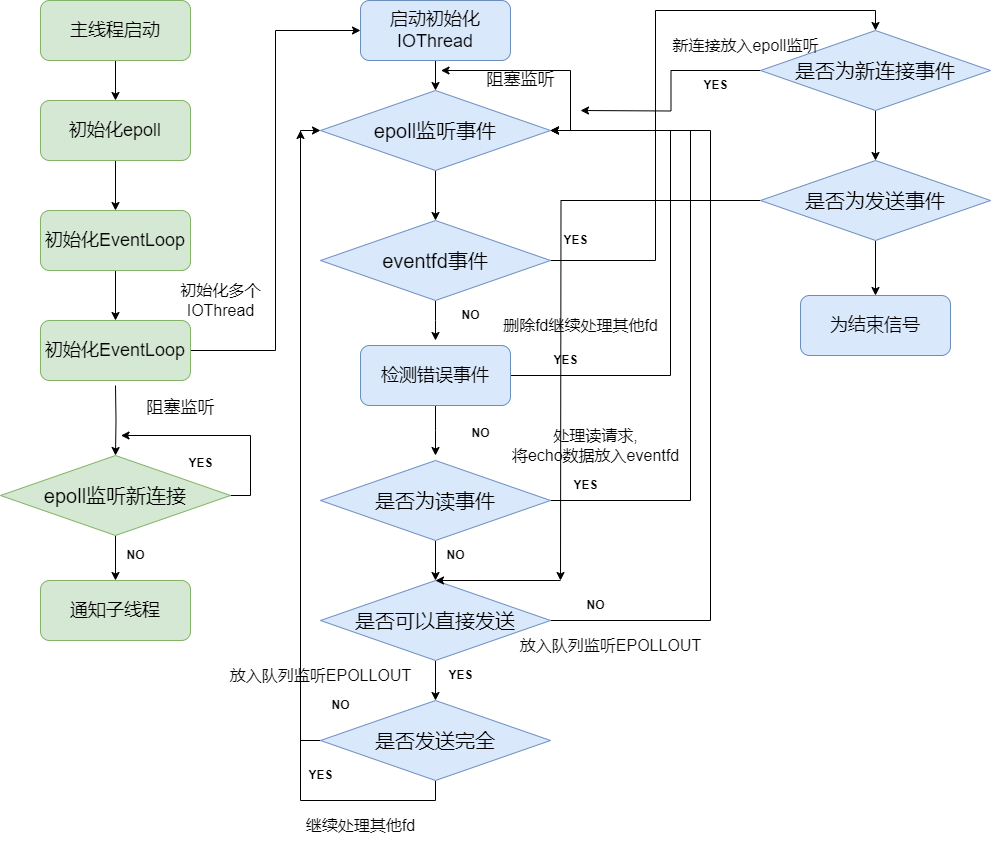

The diagram above was exported from draw.io. Its source (the exported page's mxGraphModel, read from the mxfile embedded in the PNG):
<mxGraphModel dx="1050" dy="717" grid="1" gridSize="10" guides="1" tooltips="1" connect="1" arrows="1" fold="1" page="1" pageScale="1" pageWidth="827" pageHeight="1169" math="0" shadow="0">
  <root>
    <mxCell id="0" />
    <mxCell id="1" parent="0" />
    <mxCell id="06QDdWsYQkaWwH45y-7M-3" style="edgeStyle=orthogonalEdgeStyle;rounded=0;orthogonalLoop=1;jettySize=auto;html=1;exitX=0.5;exitY=1;exitDx=0;exitDy=0;" edge="1" parent="1" source="06QDdWsYQkaWwH45y-7M-1" target="06QDdWsYQkaWwH45y-7M-2">
      <mxGeometry relative="1" as="geometry" />
    </mxCell>
    <mxCell id="06QDdWsYQkaWwH45y-7M-1" value="&lt;font style=&quot;font-size: 18px;&quot;&gt;主线程启动&lt;/font&gt;" style="rounded=1;whiteSpace=wrap;html=1;fillColor=#d5e8d4;strokeColor=#82b366;" vertex="1" parent="1">
      <mxGeometry x="160" y="180" width="150" height="60" as="geometry" />
    </mxCell>
    <mxCell id="06QDdWsYQkaWwH45y-7M-5" style="edgeStyle=orthogonalEdgeStyle;rounded=0;orthogonalLoop=1;jettySize=auto;html=1;exitX=0.5;exitY=1;exitDx=0;exitDy=0;entryX=0.5;entryY=0;entryDx=0;entryDy=0;" edge="1" parent="1" source="06QDdWsYQkaWwH45y-7M-2" target="06QDdWsYQkaWwH45y-7M-4">
      <mxGeometry relative="1" as="geometry" />
    </mxCell>
    <mxCell id="06QDdWsYQkaWwH45y-7M-2" value="&lt;font style=&quot;font-size: 18px;&quot;&gt;初始化epoll&lt;/font&gt;" style="rounded=1;whiteSpace=wrap;html=1;fillColor=#d5e8d4;strokeColor=#82b366;" vertex="1" parent="1">
      <mxGeometry x="160" y="280" width="150" height="60" as="geometry" />
    </mxCell>
    <mxCell id="06QDdWsYQkaWwH45y-7M-8" style="edgeStyle=orthogonalEdgeStyle;rounded=0;orthogonalLoop=1;jettySize=auto;html=1;exitX=0.5;exitY=1;exitDx=0;exitDy=0;entryX=0.5;entryY=0;entryDx=0;entryDy=0;" edge="1" parent="1" target="06QDdWsYQkaWwH45y-7M-7">
      <mxGeometry relative="1" as="geometry">
        <mxPoint x="235" y="565" as="sourcePoint" />
      </mxGeometry>
    </mxCell>
    <mxCell id="06QDdWsYQkaWwH45y-7M-13" style="edgeStyle=orthogonalEdgeStyle;rounded=0;orthogonalLoop=1;jettySize=auto;html=1;exitX=0.5;exitY=1;exitDx=0;exitDy=0;entryX=0.5;entryY=0;entryDx=0;entryDy=0;" edge="1" parent="1" source="06QDdWsYQkaWwH45y-7M-4" target="06QDdWsYQkaWwH45y-7M-12">
      <mxGeometry relative="1" as="geometry" />
    </mxCell>
    <mxCell id="06QDdWsYQkaWwH45y-7M-4" value="&lt;span style=&quot;font-size: 18px;&quot;&gt;初始化EventLoop&lt;/span&gt;" style="rounded=1;whiteSpace=wrap;html=1;fillColor=#d5e8d4;strokeColor=#82b366;" vertex="1" parent="1">
      <mxGeometry x="160" y="390" width="150" height="60" as="geometry" />
    </mxCell>
    <mxCell id="06QDdWsYQkaWwH45y-7M-9" style="edgeStyle=orthogonalEdgeStyle;rounded=0;orthogonalLoop=1;jettySize=auto;html=1;exitX=1;exitY=0.5;exitDx=0;exitDy=0;" edge="1" parent="1" source="06QDdWsYQkaWwH45y-7M-7">
      <mxGeometry relative="1" as="geometry">
        <mxPoint x="240" y="615" as="targetPoint" />
      </mxGeometry>
    </mxCell>
    <mxCell id="06QDdWsYQkaWwH45y-7M-14" style="edgeStyle=orthogonalEdgeStyle;rounded=0;orthogonalLoop=1;jettySize=auto;html=1;exitX=0.5;exitY=1;exitDx=0;exitDy=0;entryX=0.5;entryY=0;entryDx=0;entryDy=0;" edge="1" parent="1" source="06QDdWsYQkaWwH45y-7M-7" target="06QDdWsYQkaWwH45y-7M-11">
      <mxGeometry relative="1" as="geometry" />
    </mxCell>
    <mxCell id="06QDdWsYQkaWwH45y-7M-7" value="&lt;font style=&quot;font-size: 20px;&quot;&gt;epoll监听新连接&lt;/font&gt;" style="rhombus;whiteSpace=wrap;html=1;fillColor=#d5e8d4;strokeColor=#82b366;" vertex="1" parent="1">
      <mxGeometry x="120" y="635" width="230" height="80" as="geometry" />
    </mxCell>
    <mxCell id="06QDdWsYQkaWwH45y-7M-10" value="&lt;font style=&quot;font-size: 17px;&quot;&gt;阻塞监听&lt;/font&gt;" style="text;html=1;align=center;verticalAlign=middle;resizable=0;points=[];autosize=1;strokeColor=none;fillColor=none;" vertex="1" parent="1">
      <mxGeometry x="255" y="573" width="90" height="30" as="geometry" />
    </mxCell>
    <mxCell id="06QDdWsYQkaWwH45y-7M-11" value="&lt;span style=&quot;font-size: 18px;&quot;&gt;通知子线程&lt;/span&gt;" style="rounded=1;whiteSpace=wrap;html=1;fillColor=#d5e8d4;strokeColor=#82b366;" vertex="1" parent="1">
      <mxGeometry x="160" y="760" width="150" height="60" as="geometry" />
    </mxCell>
    <mxCell id="06QDdWsYQkaWwH45y-7M-18" style="edgeStyle=orthogonalEdgeStyle;rounded=0;orthogonalLoop=1;jettySize=auto;html=1;exitX=1;exitY=0.5;exitDx=0;exitDy=0;entryX=0;entryY=0.5;entryDx=0;entryDy=0;" edge="1" parent="1" source="06QDdWsYQkaWwH45y-7M-12" target="06QDdWsYQkaWwH45y-7M-17">
      <mxGeometry relative="1" as="geometry" />
    </mxCell>
    <mxCell id="06QDdWsYQkaWwH45y-7M-12" value="&lt;span style=&quot;font-size: 18px;&quot;&gt;初始化EventLoop&lt;/span&gt;" style="rounded=1;whiteSpace=wrap;html=1;fillColor=#d5e8d4;strokeColor=#82b366;" vertex="1" parent="1">
      <mxGeometry x="160" y="500" width="150" height="60" as="geometry" />
    </mxCell>
    <mxCell id="06QDdWsYQkaWwH45y-7M-22" style="edgeStyle=orthogonalEdgeStyle;rounded=0;orthogonalLoop=1;jettySize=auto;html=1;exitX=1;exitY=0.5;exitDx=0;exitDy=0;" edge="1" parent="1" source="06QDdWsYQkaWwH45y-7M-16">
      <mxGeometry relative="1" as="geometry">
        <mxPoint x="560" y="250" as="targetPoint" />
      </mxGeometry>
    </mxCell>
    <mxCell id="06QDdWsYQkaWwH45y-7M-25" style="edgeStyle=orthogonalEdgeStyle;rounded=0;orthogonalLoop=1;jettySize=auto;html=1;exitX=0.5;exitY=1;exitDx=0;exitDy=0;entryX=0.5;entryY=0;entryDx=0;entryDy=0;" edge="1" parent="1" source="06QDdWsYQkaWwH45y-7M-16" target="06QDdWsYQkaWwH45y-7M-26">
      <mxGeometry relative="1" as="geometry">
        <mxPoint x="555" y="390" as="targetPoint" />
      </mxGeometry>
    </mxCell>
    <mxCell id="06QDdWsYQkaWwH45y-7M-16" value="&lt;font style=&quot;font-size: 20px;&quot;&gt;epoll监听事件&lt;/font&gt;" style="rhombus;whiteSpace=wrap;html=1;fillColor=#dae8fc;strokeColor=#6c8ebf;" vertex="1" parent="1">
      <mxGeometry x="440" y="270" width="230" height="80" as="geometry" />
    </mxCell>
    <mxCell id="06QDdWsYQkaWwH45y-7M-21" style="edgeStyle=orthogonalEdgeStyle;rounded=0;orthogonalLoop=1;jettySize=auto;html=1;exitX=0.5;exitY=1;exitDx=0;exitDy=0;entryX=0.5;entryY=0;entryDx=0;entryDy=0;" edge="1" parent="1" source="06QDdWsYQkaWwH45y-7M-17" target="06QDdWsYQkaWwH45y-7M-16">
      <mxGeometry relative="1" as="geometry" />
    </mxCell>
    <mxCell id="06QDdWsYQkaWwH45y-7M-17" value="&lt;span style=&quot;font-size: 18px;&quot;&gt;启动初始化IOThread&lt;/span&gt;" style="rounded=1;whiteSpace=wrap;html=1;fillColor=#dae8fc;strokeColor=#6c8ebf;" vertex="1" parent="1">
      <mxGeometry x="480" y="180" width="150" height="60" as="geometry" />
    </mxCell>
    <mxCell id="06QDdWsYQkaWwH45y-7M-19" value="&lt;font style=&quot;font-size: 16px;&quot;&gt;初始化多个&lt;/font&gt;&lt;div style=&quot;font-size: 16px;&quot;&gt;&lt;font style=&quot;font-size: 16px;&quot;&gt;IOThread&lt;/font&gt;&lt;/div&gt;" style="text;html=1;align=center;verticalAlign=middle;resizable=0;points=[];autosize=1;strokeColor=none;fillColor=none;" vertex="1" parent="1">
      <mxGeometry x="290" y="455" width="100" height="50" as="geometry" />
    </mxCell>
    <mxCell id="06QDdWsYQkaWwH45y-7M-23" value="&lt;font style=&quot;font-size: 17px;&quot;&gt;阻塞监听&lt;/font&gt;" style="text;html=1;align=center;verticalAlign=middle;resizable=0;points=[];autosize=1;strokeColor=none;fillColor=none;" vertex="1" parent="1">
      <mxGeometry x="595" y="245" width="90" height="30" as="geometry" />
    </mxCell>
    <mxCell id="06QDdWsYQkaWwH45y-7M-34" style="edgeStyle=orthogonalEdgeStyle;rounded=0;orthogonalLoop=1;jettySize=auto;html=1;exitX=0.5;exitY=1;exitDx=0;exitDy=0;" edge="1" parent="1" source="06QDdWsYQkaWwH45y-7M-26">
      <mxGeometry relative="1" as="geometry">
        <mxPoint x="555" y="520" as="targetPoint" />
      </mxGeometry>
    </mxCell>
    <mxCell id="06QDdWsYQkaWwH45y-7M-66" style="edgeStyle=orthogonalEdgeStyle;rounded=0;orthogonalLoop=1;jettySize=auto;html=1;exitX=1;exitY=0.5;exitDx=0;exitDy=0;entryX=0.5;entryY=0;entryDx=0;entryDy=0;" edge="1" parent="1" source="06QDdWsYQkaWwH45y-7M-26" target="06QDdWsYQkaWwH45y-7M-65">
      <mxGeometry relative="1" as="geometry" />
    </mxCell>
    <mxCell id="06QDdWsYQkaWwH45y-7M-26" value="&lt;font style=&quot;font-size: 20px;&quot;&gt;eventfd事件&lt;/font&gt;" style="rhombus;whiteSpace=wrap;html=1;fillColor=#dae8fc;strokeColor=#6c8ebf;" vertex="1" parent="1">
      <mxGeometry x="440" y="400" width="230" height="80" as="geometry" />
    </mxCell>
    <mxCell id="06QDdWsYQkaWwH45y-7M-29" value="&lt;b&gt;YES&lt;/b&gt;" style="text;html=1;align=center;verticalAlign=middle;resizable=0;points=[];autosize=1;strokeColor=none;fillColor=none;" vertex="1" parent="1">
      <mxGeometry x="295" y="628" width="50" height="30" as="geometry" />
    </mxCell>
    <mxCell id="06QDdWsYQkaWwH45y-7M-30" value="&lt;b&gt;NO&lt;/b&gt;" style="text;html=1;align=center;verticalAlign=middle;resizable=0;points=[];autosize=1;strokeColor=none;fillColor=none;" vertex="1" parent="1">
      <mxGeometry x="235" y="720" width="40" height="30" as="geometry" />
    </mxCell>
    <mxCell id="06QDdWsYQkaWwH45y-7M-31" value="&lt;b&gt;YES&lt;/b&gt;" style="text;html=1;align=center;verticalAlign=middle;resizable=0;points=[];autosize=1;strokeColor=none;fillColor=none;" vertex="1" parent="1">
      <mxGeometry x="670" y="405" width="50" height="30" as="geometry" />
    </mxCell>
    <mxCell id="06QDdWsYQkaWwH45y-7M-32" value="&lt;b&gt;NO&lt;/b&gt;" style="text;html=1;align=center;verticalAlign=middle;resizable=0;points=[];autosize=1;strokeColor=none;fillColor=none;" vertex="1" parent="1">
      <mxGeometry x="570" y="480" width="40" height="30" as="geometry" />
    </mxCell>
    <mxCell id="06QDdWsYQkaWwH45y-7M-36" style="edgeStyle=orthogonalEdgeStyle;rounded=0;orthogonalLoop=1;jettySize=auto;html=1;exitX=1;exitY=0.5;exitDx=0;exitDy=0;entryX=1;entryY=0.5;entryDx=0;entryDy=0;" edge="1" parent="1" source="06QDdWsYQkaWwH45y-7M-33" target="06QDdWsYQkaWwH45y-7M-16">
      <mxGeometry relative="1" as="geometry">
        <Array as="points">
          <mxPoint x="790" y="555" />
          <mxPoint x="790" y="310" />
        </Array>
      </mxGeometry>
    </mxCell>
    <mxCell id="06QDdWsYQkaWwH45y-7M-40" style="edgeStyle=orthogonalEdgeStyle;rounded=0;orthogonalLoop=1;jettySize=auto;html=1;exitX=0.5;exitY=1;exitDx=0;exitDy=0;entryX=0.5;entryY=0;entryDx=0;entryDy=0;" edge="1" parent="1" source="06QDdWsYQkaWwH45y-7M-33">
      <mxGeometry relative="1" as="geometry">
        <mxPoint x="555" y="635" as="targetPoint" />
      </mxGeometry>
    </mxCell>
    <mxCell id="06QDdWsYQkaWwH45y-7M-33" value="&lt;span style=&quot;font-size: 18px;&quot;&gt;检测错误事件&lt;/span&gt;" style="rounded=1;whiteSpace=wrap;html=1;fillColor=#dae8fc;strokeColor=#6c8ebf;" vertex="1" parent="1">
      <mxGeometry x="480" y="525" width="150" height="60" as="geometry" />
    </mxCell>
    <mxCell id="06QDdWsYQkaWwH45y-7M-35" value="&lt;b&gt;YES&lt;/b&gt;" style="text;html=1;align=center;verticalAlign=middle;resizable=0;points=[];autosize=1;strokeColor=none;fillColor=none;" vertex="1" parent="1">
      <mxGeometry x="660" y="525" width="50" height="30" as="geometry" />
    </mxCell>
    <mxCell id="06QDdWsYQkaWwH45y-7M-37" value="&lt;font style=&quot;font-size: 16px;&quot;&gt;删除fd继续处理其他fd&lt;/font&gt;" style="text;html=1;align=center;verticalAlign=middle;resizable=0;points=[];autosize=1;strokeColor=none;fillColor=none;" vertex="1" parent="1">
      <mxGeometry x="610" y="490" width="180" height="30" as="geometry" />
    </mxCell>
    <mxCell id="06QDdWsYQkaWwH45y-7M-38" value="&lt;b&gt;NO&lt;/b&gt;" style="text;html=1;align=center;verticalAlign=middle;resizable=0;points=[];autosize=1;strokeColor=none;fillColor=none;" vertex="1" parent="1">
      <mxGeometry x="580" y="598" width="40" height="30" as="geometry" />
    </mxCell>
    <mxCell id="06QDdWsYQkaWwH45y-7M-42" style="edgeStyle=orthogonalEdgeStyle;rounded=0;orthogonalLoop=1;jettySize=auto;html=1;exitX=1;exitY=0.5;exitDx=0;exitDy=0;entryX=1;entryY=0.5;entryDx=0;entryDy=0;" edge="1" parent="1" source="06QDdWsYQkaWwH45y-7M-41" target="06QDdWsYQkaWwH45y-7M-16">
      <mxGeometry relative="1" as="geometry">
        <Array as="points">
          <mxPoint x="810" y="680" />
          <mxPoint x="810" y="310" />
        </Array>
      </mxGeometry>
    </mxCell>
    <mxCell id="06QDdWsYQkaWwH45y-7M-46" style="edgeStyle=orthogonalEdgeStyle;rounded=0;orthogonalLoop=1;jettySize=auto;html=1;exitX=0.5;exitY=1;exitDx=0;exitDy=0;entryX=0.5;entryY=0;entryDx=0;entryDy=0;" edge="1" parent="1" source="06QDdWsYQkaWwH45y-7M-41" target="06QDdWsYQkaWwH45y-7M-45">
      <mxGeometry relative="1" as="geometry" />
    </mxCell>
    <mxCell id="06QDdWsYQkaWwH45y-7M-41" value="&lt;font style=&quot;font-size: 20px;&quot;&gt;是否为读事件&lt;/font&gt;" style="rhombus;whiteSpace=wrap;html=1;fillColor=#dae8fc;strokeColor=#6c8ebf;" vertex="1" parent="1">
      <mxGeometry x="440" y="640" width="230" height="80" as="geometry" />
    </mxCell>
    <mxCell id="06QDdWsYQkaWwH45y-7M-43" value="&lt;b&gt;YES&lt;/b&gt;" style="text;html=1;align=center;verticalAlign=middle;resizable=0;points=[];autosize=1;strokeColor=none;fillColor=none;" vertex="1" parent="1">
      <mxGeometry x="680" y="650" width="50" height="30" as="geometry" />
    </mxCell>
    <mxCell id="06QDdWsYQkaWwH45y-7M-44" value="&lt;font style=&quot;font-size: 16px;&quot;&gt;处理读请求,&lt;/font&gt;&lt;div&gt;&lt;font style=&quot;font-size: 16px;&quot;&gt;将echo数据放入eventfd&lt;/font&gt;&lt;/div&gt;" style="text;html=1;align=center;verticalAlign=middle;resizable=0;points=[];autosize=1;strokeColor=none;fillColor=none;" vertex="1" parent="1">
      <mxGeometry x="620" y="600" width="190" height="50" as="geometry" />
    </mxCell>
    <mxCell id="06QDdWsYQkaWwH45y-7M-49" style="edgeStyle=orthogonalEdgeStyle;rounded=0;orthogonalLoop=1;jettySize=auto;html=1;exitX=1;exitY=0.5;exitDx=0;exitDy=0;entryX=1;entryY=0.5;entryDx=0;entryDy=0;" edge="1" parent="1" source="06QDdWsYQkaWwH45y-7M-45" target="06QDdWsYQkaWwH45y-7M-16">
      <mxGeometry relative="1" as="geometry">
        <Array as="points">
          <mxPoint x="830" y="800" />
          <mxPoint x="830" y="310" />
        </Array>
      </mxGeometry>
    </mxCell>
    <mxCell id="06QDdWsYQkaWwH45y-7M-53" style="edgeStyle=orthogonalEdgeStyle;rounded=0;orthogonalLoop=1;jettySize=auto;html=1;exitX=0.5;exitY=1;exitDx=0;exitDy=0;" edge="1" parent="1" source="06QDdWsYQkaWwH45y-7M-45" target="06QDdWsYQkaWwH45y-7M-52">
      <mxGeometry relative="1" as="geometry" />
    </mxCell>
    <mxCell id="06QDdWsYQkaWwH45y-7M-45" value="&lt;span style=&quot;font-size: 20px;&quot;&gt;是否可以直接发送&lt;/span&gt;" style="rhombus;whiteSpace=wrap;html=1;fillColor=#dae8fc;strokeColor=#6c8ebf;" vertex="1" parent="1">
      <mxGeometry x="440" y="760" width="230" height="80" as="geometry" />
    </mxCell>
    <mxCell id="06QDdWsYQkaWwH45y-7M-47" value="&lt;b&gt;NO&lt;/b&gt;" style="text;html=1;align=center;verticalAlign=middle;resizable=0;points=[];autosize=1;strokeColor=none;fillColor=none;" vertex="1" parent="1">
      <mxGeometry x="555" y="720" width="40" height="30" as="geometry" />
    </mxCell>
    <mxCell id="06QDdWsYQkaWwH45y-7M-50" value="&lt;span style=&quot;font-size: 16px;&quot;&gt;放入队列监听EPOLLOUT&lt;/span&gt;" style="text;html=1;align=center;verticalAlign=middle;resizable=0;points=[];autosize=1;strokeColor=none;fillColor=none;" vertex="1" parent="1">
      <mxGeometry x="630" y="810" width="200" height="30" as="geometry" />
    </mxCell>
    <mxCell id="06QDdWsYQkaWwH45y-7M-51" value="&lt;b&gt;NO&lt;/b&gt;" style="text;html=1;align=center;verticalAlign=middle;resizable=0;points=[];autosize=1;strokeColor=none;fillColor=none;" vertex="1" parent="1">
      <mxGeometry x="695" y="770" width="40" height="30" as="geometry" />
    </mxCell>
    <mxCell id="06QDdWsYQkaWwH45y-7M-58" style="edgeStyle=orthogonalEdgeStyle;rounded=0;orthogonalLoop=1;jettySize=auto;html=1;exitX=0;exitY=0.5;exitDx=0;exitDy=0;entryX=0;entryY=0.5;entryDx=0;entryDy=0;" edge="1" parent="1" source="06QDdWsYQkaWwH45y-7M-52" target="06QDdWsYQkaWwH45y-7M-16">
      <mxGeometry relative="1" as="geometry" />
    </mxCell>
    <mxCell id="06QDdWsYQkaWwH45y-7M-63" style="edgeStyle=orthogonalEdgeStyle;rounded=0;orthogonalLoop=1;jettySize=auto;html=1;exitX=0.5;exitY=1;exitDx=0;exitDy=0;" edge="1" parent="1" source="06QDdWsYQkaWwH45y-7M-52">
      <mxGeometry relative="1" as="geometry">
        <mxPoint x="420" y="310" as="targetPoint" />
      </mxGeometry>
    </mxCell>
    <mxCell id="06QDdWsYQkaWwH45y-7M-52" value="&lt;span style=&quot;font-size: 20px;&quot;&gt;是否发送完全&lt;/span&gt;" style="rhombus;whiteSpace=wrap;html=1;fillColor=#dae8fc;strokeColor=#6c8ebf;" vertex="1" parent="1">
      <mxGeometry x="440" y="880" width="230" height="80" as="geometry" />
    </mxCell>
    <mxCell id="06QDdWsYQkaWwH45y-7M-54" value="&lt;b&gt;YES&lt;/b&gt;" style="text;html=1;align=center;verticalAlign=middle;resizable=0;points=[];autosize=1;strokeColor=none;fillColor=none;" vertex="1" parent="1">
      <mxGeometry x="555" y="840" width="50" height="30" as="geometry" />
    </mxCell>
    <mxCell id="06QDdWsYQkaWwH45y-7M-59" value="&lt;b&gt;NO&lt;/b&gt;" style="text;html=1;align=center;verticalAlign=middle;resizable=0;points=[];autosize=1;strokeColor=none;fillColor=none;" vertex="1" parent="1">
      <mxGeometry x="440" y="870" width="40" height="30" as="geometry" />
    </mxCell>
    <mxCell id="06QDdWsYQkaWwH45y-7M-60" value="&lt;span style=&quot;font-size: 16px;&quot;&gt;放入队列监听EPOLLOUT&lt;/span&gt;" style="text;html=1;align=center;verticalAlign=middle;resizable=0;points=[];autosize=1;strokeColor=none;fillColor=none;" vertex="1" parent="1">
      <mxGeometry x="340" y="840" width="200" height="30" as="geometry" />
    </mxCell>
    <mxCell id="06QDdWsYQkaWwH45y-7M-61" value="&lt;b&gt;YES&lt;/b&gt;" style="text;html=1;align=center;verticalAlign=middle;resizable=0;points=[];autosize=1;strokeColor=none;fillColor=none;" vertex="1" parent="1">
      <mxGeometry x="415" y="940" width="50" height="30" as="geometry" />
    </mxCell>
    <mxCell id="06QDdWsYQkaWwH45y-7M-64" value="&lt;font style=&quot;font-size: 16px;&quot;&gt;继续处理其他fd&lt;/font&gt;" style="text;html=1;align=center;verticalAlign=middle;resizable=0;points=[];autosize=1;strokeColor=none;fillColor=none;" vertex="1" parent="1">
      <mxGeometry x="415" y="990" width="130" height="30" as="geometry" />
    </mxCell>
    <mxCell id="06QDdWsYQkaWwH45y-7M-68" style="edgeStyle=orthogonalEdgeStyle;rounded=0;orthogonalLoop=1;jettySize=auto;html=1;exitX=0;exitY=0.5;exitDx=0;exitDy=0;" edge="1" parent="1" source="06QDdWsYQkaWwH45y-7M-65">
      <mxGeometry relative="1" as="geometry">
        <mxPoint x="700" y="290" as="targetPoint" />
      </mxGeometry>
    </mxCell>
    <mxCell id="06QDdWsYQkaWwH45y-7M-72" style="edgeStyle=orthogonalEdgeStyle;rounded=0;orthogonalLoop=1;jettySize=auto;html=1;exitX=0.5;exitY=1;exitDx=0;exitDy=0;" edge="1" parent="1" source="06QDdWsYQkaWwH45y-7M-65" target="06QDdWsYQkaWwH45y-7M-71">
      <mxGeometry relative="1" as="geometry" />
    </mxCell>
    <mxCell id="06QDdWsYQkaWwH45y-7M-65" value="&lt;font style=&quot;font-size: 20px;&quot;&gt;是否为新连接事件&lt;/font&gt;" style="rhombus;whiteSpace=wrap;html=1;fillColor=#dae8fc;strokeColor=#6c8ebf;" vertex="1" parent="1">
      <mxGeometry x="880" y="210" width="230" height="80" as="geometry" />
    </mxCell>
    <mxCell id="06QDdWsYQkaWwH45y-7M-69" value="&lt;b&gt;YES&lt;/b&gt;" style="text;html=1;align=center;verticalAlign=middle;resizable=0;points=[];autosize=1;strokeColor=none;fillColor=none;" vertex="1" parent="1">
      <mxGeometry x="810" y="250" width="50" height="30" as="geometry" />
    </mxCell>
    <mxCell id="06QDdWsYQkaWwH45y-7M-70" value="&lt;font style=&quot;font-size: 16px;&quot;&gt;新连接放入epoll监听&lt;/font&gt;" style="text;html=1;align=center;verticalAlign=middle;resizable=0;points=[];autosize=1;strokeColor=none;fillColor=none;" vertex="1" parent="1">
      <mxGeometry x="780" y="210" width="170" height="30" as="geometry" />
    </mxCell>
    <mxCell id="06QDdWsYQkaWwH45y-7M-78" style="edgeStyle=orthogonalEdgeStyle;rounded=0;orthogonalLoop=1;jettySize=auto;html=1;exitX=0;exitY=0.5;exitDx=0;exitDy=0;" edge="1" parent="1" source="06QDdWsYQkaWwH45y-7M-71">
      <mxGeometry relative="1" as="geometry">
        <mxPoint x="680" y="760" as="targetPoint" />
      </mxGeometry>
    </mxCell>
    <mxCell id="06QDdWsYQkaWwH45y-7M-82" style="edgeStyle=orthogonalEdgeStyle;rounded=0;orthogonalLoop=1;jettySize=auto;html=1;exitX=0.5;exitY=1;exitDx=0;exitDy=0;" edge="1" parent="1" source="06QDdWsYQkaWwH45y-7M-71" target="06QDdWsYQkaWwH45y-7M-81">
      <mxGeometry relative="1" as="geometry" />
    </mxCell>
    <mxCell id="06QDdWsYQkaWwH45y-7M-71" value="&lt;font style=&quot;font-size: 20px;&quot;&gt;是否为发送事件&lt;/font&gt;" style="rhombus;whiteSpace=wrap;html=1;fillColor=#dae8fc;strokeColor=#6c8ebf;" vertex="1" parent="1">
      <mxGeometry x="880" y="340" width="230" height="80" as="geometry" />
    </mxCell>
    <mxCell id="06QDdWsYQkaWwH45y-7M-79" value="" style="endArrow=classic;html=1;rounded=0;entryX=0.5;entryY=0;entryDx=0;entryDy=0;" edge="1" parent="1" target="06QDdWsYQkaWwH45y-7M-45">
      <mxGeometry width="50" height="50" relative="1" as="geometry">
        <mxPoint x="680" y="760" as="sourcePoint" />
        <mxPoint x="730" y="710" as="targetPoint" />
      </mxGeometry>
    </mxCell>
    <mxCell id="06QDdWsYQkaWwH45y-7M-81" value="&lt;span style=&quot;font-size: 18px;&quot;&gt;为结束信号&lt;/span&gt;" style="rounded=1;whiteSpace=wrap;html=1;fillColor=#dae8fc;strokeColor=#6c8ebf;" vertex="1" parent="1">
      <mxGeometry x="920" y="475" width="150" height="60" as="geometry" />
    </mxCell>
  </root>
</mxGraphModel>